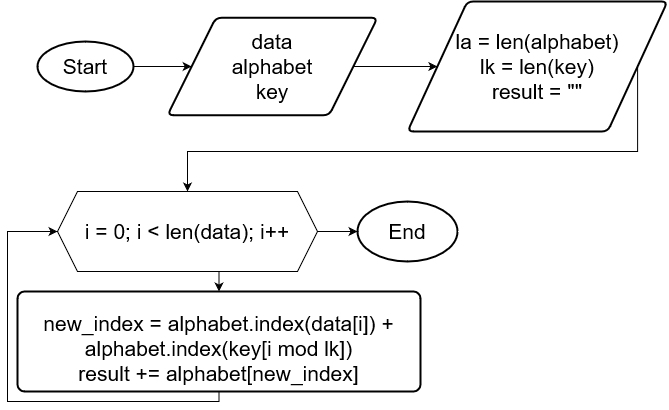

The diagram above was exported from draw.io. Its source (the exported page's mxGraphModel, read from the mxfile embedded in the PNG):
<mxGraphModel dx="1210" dy="634" grid="1" gridSize="10" guides="1" tooltips="1" connect="1" arrows="1" fold="1" page="1" pageScale="1" pageWidth="827" pageHeight="1169" math="0" shadow="0">
  <root>
    <mxCell id="0" />
    <mxCell id="1" parent="0" />
    <mxCell id="94nOHTLPlmDeJjtr1RqY-4" style="edgeStyle=orthogonalEdgeStyle;rounded=0;orthogonalLoop=1;jettySize=auto;html=1;exitX=1;exitY=0.5;exitDx=0;exitDy=0;exitPerimeter=0;entryX=0;entryY=0.5;entryDx=0;entryDy=0;" parent="1" source="94nOHTLPlmDeJjtr1RqY-1" target="94nOHTLPlmDeJjtr1RqY-3" edge="1">
      <mxGeometry relative="1" as="geometry" />
    </mxCell>
    <mxCell id="94nOHTLPlmDeJjtr1RqY-1" value="&lt;font style=&quot;font-size: 21px;&quot;&gt;Start&lt;/font&gt;" style="strokeWidth=2;html=1;shape=mxgraph.flowchart.start_1;whiteSpace=wrap;" parent="1" vertex="1">
      <mxGeometry x="120" y="140" width="96" height="50" as="geometry" />
    </mxCell>
    <mxCell id="94nOHTLPlmDeJjtr1RqY-2" value="&lt;font style=&quot;font-size: 21px;&quot;&gt;End&lt;/font&gt;" style="strokeWidth=2;html=1;shape=mxgraph.flowchart.start_1;whiteSpace=wrap;" parent="1" vertex="1">
      <mxGeometry x="440" y="300" width="100" height="60" as="geometry" />
    </mxCell>
    <mxCell id="94nOHTLPlmDeJjtr1RqY-30" style="edgeStyle=orthogonalEdgeStyle;rounded=0;orthogonalLoop=1;jettySize=auto;html=1;exitX=1;exitY=0.5;exitDx=0;exitDy=0;entryX=0;entryY=0.5;entryDx=0;entryDy=0;" parent="1" source="94nOHTLPlmDeJjtr1RqY-3" target="94nOHTLPlmDeJjtr1RqY-27" edge="1">
      <mxGeometry relative="1" as="geometry" />
    </mxCell>
    <mxCell id="94nOHTLPlmDeJjtr1RqY-3" value="&lt;div style=&quot;font-size: 21px;&quot;&gt;&lt;font style=&quot;font-size: 21px;&quot;&gt;data&lt;/font&gt;&lt;/div&gt;&lt;div style=&quot;font-size: 21px;&quot;&gt;&lt;font style=&quot;font-size: 21px;&quot;&gt;alphabet&lt;br&gt;&lt;/font&gt;&lt;/div&gt;&lt;div style=&quot;font-size: 21px;&quot;&gt;&lt;font style=&quot;font-size: 21px;&quot;&gt;key&lt;br&gt;&lt;/font&gt;&lt;/div&gt;" style="shape=parallelogram;html=1;strokeWidth=2;perimeter=parallelogramPerimeter;whiteSpace=wrap;rounded=1;arcSize=12;size=0.23;" parent="1" vertex="1">
      <mxGeometry x="250" y="116.25" width="210" height="97.5" as="geometry" />
    </mxCell>
    <mxCell id="94nOHTLPlmDeJjtr1RqY-38" style="edgeStyle=orthogonalEdgeStyle;rounded=0;orthogonalLoop=1;jettySize=auto;html=1;exitX=1;exitY=0.5;exitDx=0;exitDy=0;entryX=0.5;entryY=0;entryDx=0;entryDy=0;" parent="1" source="94nOHTLPlmDeJjtr1RqY-27" target="94nOHTLPlmDeJjtr1RqY-28" edge="1">
      <mxGeometry relative="1" as="geometry">
        <Array as="points">
          <mxPoint x="720" y="250" />
          <mxPoint x="270" y="250" />
        </Array>
        <mxPoint x="249" y="275" as="targetPoint" />
      </mxGeometry>
    </mxCell>
    <mxCell id="94nOHTLPlmDeJjtr1RqY-27" value="&lt;div style=&quot;font-size: 21px;&quot;&gt;&lt;font style=&quot;font-size: 21px;&quot;&gt;la = len(alphabet)&lt;/font&gt;&lt;/div&gt;&lt;div style=&quot;font-size: 21px;&quot;&gt;&lt;font style=&quot;font-size: 21px;&quot;&gt;lk = len(key)&lt;br&gt;&lt;/font&gt;&lt;/div&gt;&lt;div style=&quot;font-size: 21px;&quot;&gt;&lt;font style=&quot;font-size: 21px;&quot;&gt;result = &quot;&quot;&lt;br&gt;&lt;/font&gt;&lt;/div&gt;" style="shape=parallelogram;html=1;strokeWidth=2;perimeter=parallelogramPerimeter;whiteSpace=wrap;rounded=1;arcSize=12;size=0.23;" parent="1" vertex="1">
      <mxGeometry x="490" y="100" width="260" height="130" as="geometry" />
    </mxCell>
    <mxCell id="94nOHTLPlmDeJjtr1RqY-44" style="edgeStyle=orthogonalEdgeStyle;rounded=0;orthogonalLoop=1;jettySize=auto;html=1;exitX=0.5;exitY=1;exitDx=0;exitDy=0;entryX=0.5;entryY=0;entryDx=0;entryDy=0;" parent="1" source="94nOHTLPlmDeJjtr1RqY-28" target="94nOHTLPlmDeJjtr1RqY-31" edge="1">
      <mxGeometry relative="1" as="geometry" />
    </mxCell>
    <mxCell id="94nOHTLPlmDeJjtr1RqY-28" value="&lt;font style=&quot;font-size: 21px;&quot;&gt;i = 0; i &amp;lt; len(data); i++&lt;/font&gt;" style="shape=hexagon;perimeter=hexagonPerimeter2;whiteSpace=wrap;html=1;fixedSize=1;" parent="1" vertex="1">
      <mxGeometry x="140" y="290" width="260" height="80" as="geometry" />
    </mxCell>
    <mxCell id="94nOHTLPlmDeJjtr1RqY-45" style="edgeStyle=orthogonalEdgeStyle;rounded=0;orthogonalLoop=1;jettySize=auto;html=1;exitX=0.5;exitY=1;exitDx=0;exitDy=0;entryX=0;entryY=0.5;entryDx=0;entryDy=0;" parent="1" source="94nOHTLPlmDeJjtr1RqY-31" target="94nOHTLPlmDeJjtr1RqY-28" edge="1">
      <mxGeometry relative="1" as="geometry">
        <Array as="points">
          <mxPoint x="302" y="500" />
          <mxPoint x="90" y="500" />
          <mxPoint x="90" y="330" />
        </Array>
      </mxGeometry>
    </mxCell>
    <mxCell id="94nOHTLPlmDeJjtr1RqY-31" value="&lt;br&gt;&lt;div&gt;&lt;font style=&quot;font-size: 21px;&quot;&gt;new_index = alphabet.index(data[i]) + alphabet.index(key[i mod lk])&lt;br&gt;&lt;/font&gt;&lt;/div&gt;&lt;div&gt;&lt;font style=&quot;font-size: 21px;&quot;&gt;result += alphabet[&lt;/font&gt;&lt;font style=&quot;font-size: 21px;&quot;&gt;new_index&lt;/font&gt;&lt;font style=&quot;font-size: 21px;&quot;&gt;]&lt;br&gt;&lt;/font&gt;&lt;/div&gt;" style="rounded=1;whiteSpace=wrap;html=1;absoluteArcSize=1;arcSize=14;strokeWidth=2;" parent="1" vertex="1">
      <mxGeometry x="100" y="390" width="403" height="100" as="geometry" />
    </mxCell>
    <mxCell id="94nOHTLPlmDeJjtr1RqY-46" style="edgeStyle=orthogonalEdgeStyle;rounded=0;orthogonalLoop=1;jettySize=auto;html=1;exitX=1;exitY=0.5;exitDx=0;exitDy=0;entryX=0;entryY=0.5;entryDx=0;entryDy=0;entryPerimeter=0;" parent="1" source="94nOHTLPlmDeJjtr1RqY-28" target="94nOHTLPlmDeJjtr1RqY-2" edge="1">
      <mxGeometry relative="1" as="geometry" />
    </mxCell>
  </root>
</mxGraphModel>